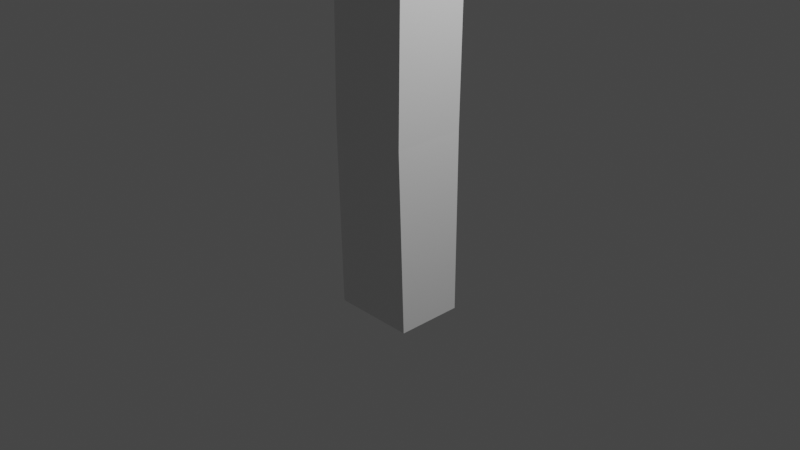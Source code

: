 # Source: pick.blend  (saved by Blender 2.82.7; exported with 4.5.12 LTS)
import bpy
from mathutils import Matrix  # noqa: F401  (used for matrix-valued properties, if any)

bpy.ops.wm.read_factory_settings(use_empty=True)
scene = bpy.context.scene
scene.name = 'Scene'

# ---- collections
col_collection = bpy.data.collections.new('Collection'); scene.collection.children.link(col_collection)

# ---- materials (node trees are filled in below, after node groups)
mat_material = bpy.data.materials.new('Material')
mat_material.alpha_threshold = 0.0
mat_material.use_transparent_shadow = False
mat_material.line_color = (0.0, 0.0, 0.0, 1.0)

# ---- material node trees
mat_material.use_nodes = True; mat_material.node_tree.nodes.clear()
_N = mat_material.node_tree.nodes; _L = mat_material.node_tree.links
n0 = _N.new('ShaderNodeOutputMaterial'); n0.name = 'Material Output'; n0.location = (300, 300)
n1 = _N.new('ShaderNodeBsdfPrincipled'); n1.name = 'Principled BSDF'; n1.location = (10, 300)
n1.distribution = 'GGX'
n1.subsurface_method = 'BURLEY'
n1.inputs[2].default_value = 0.4
n1.inputs[3].default_value = 1.45
n1.inputs[27].default_value = (0.0, 0.0, 0.0, 1.0)
n1.inputs[28].default_value = 1.0
_L.new(n1.outputs[0], n0.inputs[0])
n0.is_active_output = True

# ---- world
world_world = bpy.data.worlds.new('World'); scene.world = world_world
world_world.use_nodes = True; world_world.node_tree.nodes.clear()
_N = world_world.node_tree.nodes; _L = world_world.node_tree.links
n0 = _N.new('ShaderNodeOutputWorld'); n0.name = 'World Output'; n0.location = (300, 300)
n1 = _N.new('ShaderNodeBackground'); n1.name = 'Background'; n1.location = (10, 300)
n1.inputs[0].default_value = (0.05088, 0.05088, 0.05088, 1.0)
_L.new(n1.outputs[0], n0.inputs[0])
n0.is_active_output = True
world_world.color = (0.05088, 0.05088, 0.05088)
world_world.use_sun_shadow = False
world_world.sun_shadow_jitter_overblur = 0.0

# ---- cameras
cam_camera = bpy.data.cameras.new('Camera')
cam_camera.clip_end = 100.0
cam_camera.ortho_scale = 7.314

# ---- lights
light_light = bpy.data.lights.new('Light', 'POINT')
light_light.transmission_factor = 0.0
light_light.energy = 1000.0
light_light.shadow_soft_size = 0.1
light_light.shadow_maximum_resolution = 0.006
light_light.use_absolute_resolution = True

# ---- meshes
me_cube = bpy.data.meshes.new('Cube')
me_cube.from_pydata([(0.441, 0.378, 0.9878), (0.4553, 0.3666, -1.0), (0.441, -0.4206, 0.9878), (0.4553, -0.3666, -1.0), (-0.4598, 0.3902, 0.9989), (-0.4553, 0.3666, -1.0), (-0.4598, -0.4085, 0.9989), (-0.4553, -0.3666, -1.0), (0.515, -0.4206, 6.977), (-0.3858, -0.4085, 6.988), (0.515, 0.378, 6.977), (-0.3858, 0.3902, 6.988), (0.6772, -0.4206, 20.1), (-0.2236, -0.4085, 20.11), (0.6772, 0.378, 20.1), (-0.2236, 0.3902, 20.11), (0.6947, -0.4206, 21.51), (-0.2061, -0.4085, 21.52), (0.6947, 0.378, 21.51), (-0.2061, 0.3902, 21.52), (-5.537, -0.4085, 20.76), (-5.537, 0.3902, 20.76), (-5.87, -0.4085, 21.31), (-5.87, 0.3902, 21.31), (7.076, 0.5891, 20.04), (7.076, -0.2095, 20.04), (7.536, 0.378, 21.43), (7.536, -0.4206, 21.43), (12.57, 0.2049, 18.81), (12.57, 0.01402, 18.81), (12.68, 0.1544, 19.14), (12.68, -0.03643, 19.14), (-8.323, -0.1013, 19.38), (-8.323, 0.08297, 19.38), (-8.399, -0.1013, 19.51), (-8.399, 0.08297, 19.51)], [], [(6, 2, 8, 9), (3, 2, 6, 7), (7, 6, 4, 5), (5, 1, 3, 7), (1, 0, 2, 3), (5, 4, 0, 1), (10, 11, 15, 14), (4, 6, 9, 11), (2, 0, 10, 8), (0, 4, 11, 10), (17, 19, 23, 22), (8, 10, 14, 12), (11, 9, 13, 15), (9, 8, 12, 13), (18, 19, 17, 16), (13, 12, 16, 17), (14, 15, 19, 18), (14, 18, 26, 24), (15, 13, 20, 21), (19, 15, 21, 23), (13, 17, 22, 20), (25, 24, 28, 29), (18, 16, 27, 26), (16, 12, 25, 27), (12, 14, 24, 25), (29, 28, 30, 31), (24, 26, 30, 28), (26, 27, 31, 30), (27, 25, 29, 31), (21, 23, 35, 33), (34, 32, 33, 35), (23, 22, 34, 35), (22, 20, 32, 34), (20, 21, 33, 32)])
_uv = me_cube.uv_layers.new(name='UVMap')
_uv.uv.foreach_set('vector', [0.625, 1.0, 0.625, 0.75, 0.625, 0.75, 0.625, 1.0, 0.375, 0.75, 0.625, 0.75, 0.625, 1.0, 0.375, 1.0, 0.375, 0.0, 0.625, 0.0, 0.625, 0.25, 0.375, 0.25, 0.125, 0.5, 0.375, 0.5, 0.375, 0.75, 0.125, 0.75, 0.375, 0.5, 0.625, 0.5, 0.625, 0.75, 0.375, 0.75, 0.375, 0.25, 0.625, 0.25, 0.625, 0.5, 0.375, 0.5, 0.625, 0.5, 0.625, 0.25, 0.625, 0.25, 0.625, 0.5, 0.625, 0.25, 0.625, 0.0, 0.625, 0.0, 0.625, 0.25, 0.625, 0.75, 0.625, 0.5, 0.625, 0.5, 0.625, 0.75, 0.625, 0.5, 0.625, 0.25, 0.625, 0.25, 0.625, 0.5, 0.875, 0.75, 0.875, 0.5, 0.875, 0.5, 0.875, 0.75, 0.625, 0.75, 0.625, 0.5, 0.625, 0.5, 0.625, 0.75, 0.625, 0.25, 0.625, 0.0, 0.625, 0.0, 0.625, 0.25, 0.625, 1.0, 0.625, 0.75, 0.625, 0.75, 0.625, 1.0, 0.625, 0.5, 0.875, 0.5, 0.875, 0.75, 0.625, 0.75, 0.625, 1.0, 0.625, 0.75, 0.625, 0.75, 0.625, 1.0, 0.625, 0.5, 0.625, 0.25, 0.625, 0.25, 0.625, 0.5, 0.625, 0.5, 0.625, 0.5, 0.625, 0.5, 0.625, 0.5, 0.625, 0.25, 0.625, 0.0, 0.625, 0.0, 0.625, 0.25, 0.625, 0.25, 0.625, 0.25, 0.625, 0.25, 0.625, 0.25, 0.625, 1.0, 0.625, 1.0, 0.625, 1.0, 0.625, 1.0, 0.625, 0.75, 0.625, 0.5, 0.625, 0.5, 0.625, 0.75, 0.625, 0.5, 0.625, 0.75, 0.625, 0.75, 0.625, 0.5, 0.625, 0.75, 0.625, 0.75, 0.625, 0.75, 0.625, 0.75, 0.625, 0.75, 0.625, 0.5, 0.625, 0.5, 0.625, 0.75, 0.625, 0.75, 0.625, 0.5, 0.625, 0.5, 0.625, 0.75, 0.625, 0.5, 0.625, 0.5, 0.625, 0.5, 0.625, 0.5, 0.625, 0.5, 0.625, 0.75, 0.625, 0.75, 0.625, 0.5, 0.625, 0.75, 0.625, 0.75, 0.625, 0.75, 0.625, 0.75, 0.625, 0.25, 0.625, 0.25, 0.625, 0.25, 0.625, 0.25, 0.0, 0.0, 0.0, 0.0, 0.0, 0.0, 0.0, 0.0, 0.875, 0.5, 0.875, 0.75, 0.875, 0.75, 0.875, 0.5, 0.625, 1.0, 0.625, 1.0, 0.625, 1.0, 0.625, 1.0, 0.625, 0.0, 0.625, 0.25, 0.625, 0.25, 0.625, 0.0])
me_cube.materials.append(mat_material)
me_cube.use_remesh_preserve_volume = False
me_cube.use_remesh_preserve_attributes = False
me_cube.use_mirror_vertex_groups = False
me_cube.update()

# ---- objects
ob_cube = bpy.data.objects.new('Cube', me_cube)
ob_light = bpy.data.objects.new('Light', light_light)
ob_camera = bpy.data.objects.new('Camera', cam_camera)

# ---- transforms, parenting, visibility, modifiers, constraints
ob_cube.location = (0.0, 0.0, 0.0)
ob_cube.lock_rotations_4d = False
ob_cube.empty_display_type = 'ARROWS'
ob_cube.lineart.crease_threshold = 0.0
ob_light.location = (4.076, 1.005, 5.904)
ob_light.rotation_euler = (0.6503, 0.05522, 1.866)
ob_light.lock_rotations_4d = False
ob_light.empty_display_type = 'ARROWS'
ob_light.color = (0.0, 0.0, 0.0, 0.0)
ob_light.lineart.crease_threshold = 0.0
ob_camera.location = (7.359, -6.926, 4.958)
ob_camera.rotation_euler = (1.109, 0.0, 0.8149)
ob_camera.lock_rotations_4d = False
ob_camera.empty_display_type = 'ARROWS'
ob_camera.color = (0.0, 0.0, 0.0, 0.0)
ob_camera.display_type = 'WIRE'
ob_camera.lineart.crease_threshold = 0.0

# ---- collection membership
col_collection.objects.link(ob_cube)
col_collection.objects.link(ob_light)
col_collection.objects.link(ob_camera)

# ---- scene / render settings (as saved in the file)
scene.camera = ob_camera
scene.frame_start = 1; scene.frame_end = 250; scene.frame_set(1)
scene.render.engine = 'BLENDER_EEVEE_NEXT'
scene.cycles.use_denoising = False
scene.cycles.samples = 128
scene.cycles.sampling_pattern = 'TABULATED_SOBOL'
scene.cycles.use_adaptive_sampling = False
scene.cycles.use_light_tree = False
scene.view_settings.view_transform = 'Filmic'
bpy.context.view_layer.update()

